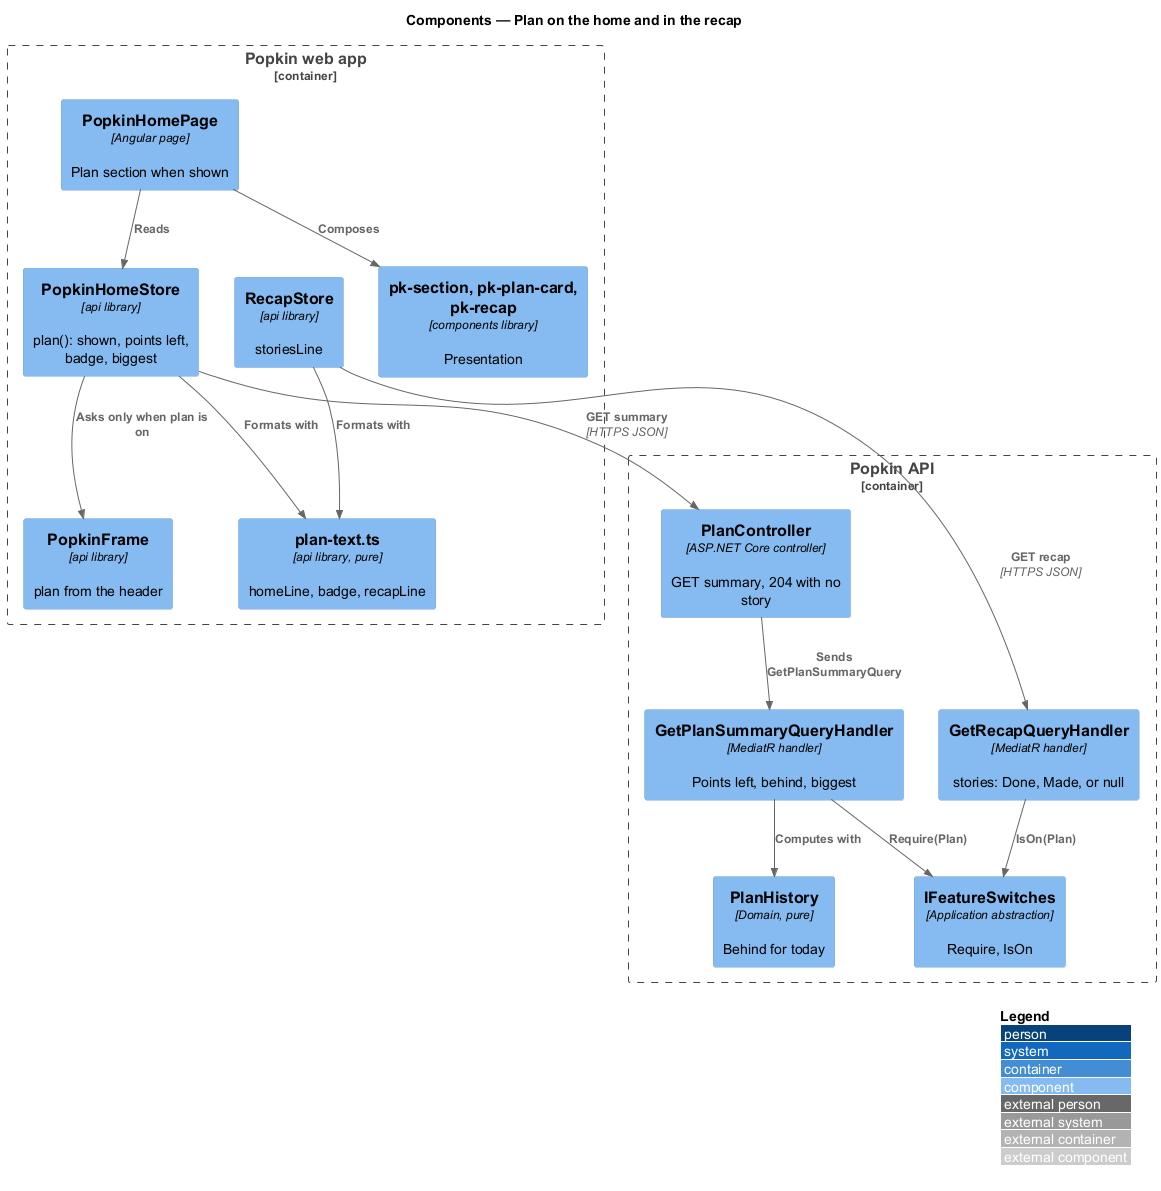

The diagram above was rendered by PlantUML. Its source (embedded in the PNG):
@startuml
!include <C4/C4_Component>
LAYOUT_WITH_LEGEND()
title Components — Plan on the home and in the recap

Container_Boundary(web, "Popkin web app") {
  Component(home, "PopkinHomePage", "Angular page", "Plan section when shown")
  Component(homeStore, "PopkinHomeStore", "api library", "plan(): shown, points left, badge, biggest")
  Component(recap, "RecapStore", "api library", "storiesLine")
  Component(text, "plan-text.ts", "api library, pure", "homeLine, badge, recapLine")
  Component(frame, "PopkinFrame", "api library", "plan from the header")
  Component(ui, "pk-section, pk-plan-card, pk-recap", "components library", "Presentation")
}
Container_Boundary(api, "Popkin API") {
  Component(ctrl, "PlanController", "ASP.NET Core controller", "GET summary, 204 with no story")
  Component(summary, "GetPlanSummaryQueryHandler", "MediatR handler", "Points left, behind, biggest")
  Component(recapQuery, "GetRecapQueryHandler", "MediatR handler", "stories: Done, Made, or null")
  Component(history, "PlanHistory", "Domain, pure", "Behind for today")
  Component(switches, "IFeatureSwitches", "Application abstraction", "Require, IsOn")
}
Rel(home, homeStore, "Reads")
Rel(home, ui, "Composes")
Rel(homeStore, frame, "Asks only when plan is on")
Rel(homeStore, text, "Formats with")
Rel(recap, text, "Formats with")
Rel(homeStore, ctrl, "GET summary", "HTTPS JSON")
Rel(ctrl, summary, "Sends GetPlanSummaryQuery")
Rel(summary, switches, "Require(Plan)")
Rel(summary, history, "Computes with")
Rel(recapQuery, switches, "IsOn(Plan)")
Rel(recap, recapQuery, "GET recap", "HTTPS JSON")
@enduml